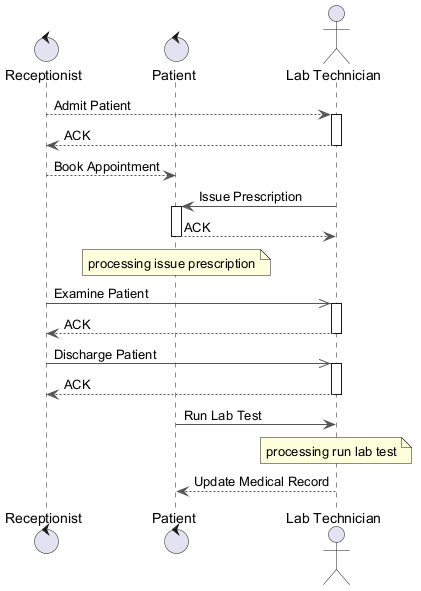

The diagram above was rendered by PlantUML. Its source (embedded in the PNG):
@startuml
skinparam backgroundColor #FFFFFF
skinparam classBackgroundColor #F3E5F5
skinparam classBorderColor #6A1B9A
skinparam ArrowColor #555555
control "Receptionist" as R
control "Patient" as P
actor "Lab Technician" as LT
R --> LT : Admit Patient
activate LT
LT --> R : ACK
deactivate LT
R --> P : Book Appointment
LT -> P : Issue Prescription
activate P
P --> LT : ACK
deactivate P
note over P : processing issue prescription
R ->> LT : Examine Patient
activate LT
LT --> R : ACK
deactivate LT
R ->> LT : Discharge Patient
activate LT
LT --> R : ACK
deactivate LT
P -> LT : Run Lab Test
note over LT : processing run lab test
LT --> P : Update Medical Record
@enduml